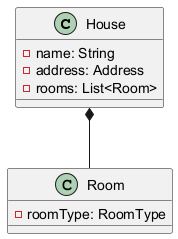

The diagram above was rendered by PlantUML. Its source (embedded in the PNG):
@startuml

class House {
	- name: String
	- address: Address
	- rooms: List<Room>
}

class Room {
	- roomType: RoomType
}

House *-- Room 

@enduml